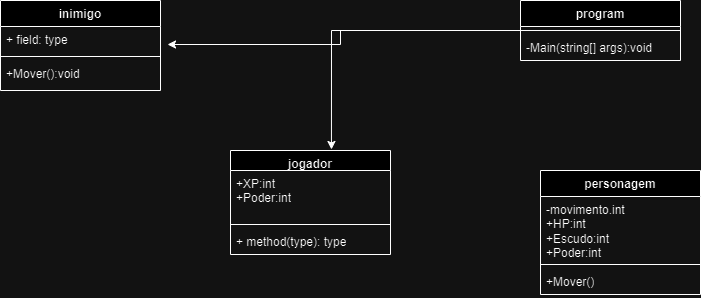

The diagram above was exported from draw.io. Its source (the exported page's mxGraphModel, read from the mxfile embedded in the PNG):
<mxGraphModel dx="1114" dy="600" grid="1" gridSize="10" guides="1" tooltips="1" connect="1" arrows="1" fold="1" page="1" pageScale="1" pageWidth="827" pageHeight="1169" math="0" shadow="0">
  <root>
    <mxCell id="0" />
    <mxCell id="1" parent="0" />
    <mxCell id="5mujkkgNwqH0Q3MSuJK5-1" value="jogador" style="swimlane;fontStyle=1;align=center;verticalAlign=top;childLayout=stackLayout;horizontal=1;startSize=20;horizontalStack=0;resizeParent=1;resizeParentMax=0;resizeLast=0;collapsible=1;marginBottom=0;whiteSpace=wrap;html=1;" vertex="1" parent="1">
      <mxGeometry x="290" y="560" width="160" height="104" as="geometry" />
    </mxCell>
    <mxCell id="5mujkkgNwqH0Q3MSuJK5-2" value="+XP:int&lt;br&gt;+Poder:int" style="text;strokeColor=none;fillColor=none;align=left;verticalAlign=top;spacingLeft=4;spacingRight=4;overflow=hidden;rotatable=0;points=[[0,0.5],[1,0.5]];portConstraint=eastwest;whiteSpace=wrap;html=1;" vertex="1" parent="5mujkkgNwqH0Q3MSuJK5-1">
      <mxGeometry y="20" width="160" height="50" as="geometry" />
    </mxCell>
    <mxCell id="5mujkkgNwqH0Q3MSuJK5-3" value="" style="line;strokeWidth=1;fillColor=none;align=left;verticalAlign=middle;spacingTop=-1;spacingLeft=3;spacingRight=3;rotatable=0;labelPosition=right;points=[];portConstraint=eastwest;strokeColor=inherit;" vertex="1" parent="5mujkkgNwqH0Q3MSuJK5-1">
      <mxGeometry y="70" width="160" height="8" as="geometry" />
    </mxCell>
    <mxCell id="5mujkkgNwqH0Q3MSuJK5-4" value="+ method(type): type" style="text;strokeColor=none;fillColor=none;align=left;verticalAlign=top;spacingLeft=4;spacingRight=4;overflow=hidden;rotatable=0;points=[[0,0.5],[1,0.5]];portConstraint=eastwest;whiteSpace=wrap;html=1;" vertex="1" parent="5mujkkgNwqH0Q3MSuJK5-1">
      <mxGeometry y="78" width="160" height="26" as="geometry" />
    </mxCell>
    <mxCell id="5mujkkgNwqH0Q3MSuJK5-5" value="personagem" style="swimlane;fontStyle=1;align=center;verticalAlign=top;childLayout=stackLayout;horizontal=1;startSize=26;horizontalStack=0;resizeParent=1;resizeParentMax=0;resizeLast=0;collapsible=1;marginBottom=0;whiteSpace=wrap;html=1;" vertex="1" parent="1">
      <mxGeometry x="600" y="580" width="160" height="124" as="geometry" />
    </mxCell>
    <mxCell id="5mujkkgNwqH0Q3MSuJK5-6" value="-movimento.int&lt;br&gt;+HP:int&lt;br&gt;+Escudo:int&lt;br&gt;+Poder:int" style="text;strokeColor=none;fillColor=none;align=left;verticalAlign=top;spacingLeft=4;spacingRight=4;overflow=hidden;rotatable=0;points=[[0,0.5],[1,0.5]];portConstraint=eastwest;whiteSpace=wrap;html=1;" vertex="1" parent="5mujkkgNwqH0Q3MSuJK5-5">
      <mxGeometry y="26" width="160" height="64" as="geometry" />
    </mxCell>
    <mxCell id="5mujkkgNwqH0Q3MSuJK5-7" value="" style="line;strokeWidth=1;fillColor=none;align=left;verticalAlign=middle;spacingTop=-1;spacingLeft=3;spacingRight=3;rotatable=0;labelPosition=right;points=[];portConstraint=eastwest;strokeColor=inherit;" vertex="1" parent="5mujkkgNwqH0Q3MSuJK5-5">
      <mxGeometry y="90" width="160" height="8" as="geometry" />
    </mxCell>
    <mxCell id="5mujkkgNwqH0Q3MSuJK5-8" value="+Mover()" style="text;strokeColor=none;fillColor=none;align=left;verticalAlign=top;spacingLeft=4;spacingRight=4;overflow=hidden;rotatable=0;points=[[0,0.5],[1,0.5]];portConstraint=eastwest;whiteSpace=wrap;html=1;" vertex="1" parent="5mujkkgNwqH0Q3MSuJK5-5">
      <mxGeometry y="98" width="160" height="26" as="geometry" />
    </mxCell>
    <mxCell id="5mujkkgNwqH0Q3MSuJK5-9" value="inimigo" style="swimlane;fontStyle=1;align=center;verticalAlign=top;childLayout=stackLayout;horizontal=1;startSize=26;horizontalStack=0;resizeParent=1;resizeParentMax=0;resizeLast=0;collapsible=1;marginBottom=0;whiteSpace=wrap;html=1;" vertex="1" parent="1">
      <mxGeometry x="60" y="410" width="160" height="90" as="geometry" />
    </mxCell>
    <mxCell id="5mujkkgNwqH0Q3MSuJK5-10" value="+ field: type" style="text;strokeColor=none;fillColor=none;align=left;verticalAlign=top;spacingLeft=4;spacingRight=4;overflow=hidden;rotatable=0;points=[[0,0.5],[1,0.5]];portConstraint=eastwest;whiteSpace=wrap;html=1;" vertex="1" parent="5mujkkgNwqH0Q3MSuJK5-9">
      <mxGeometry y="26" width="160" height="26" as="geometry" />
    </mxCell>
    <mxCell id="5mujkkgNwqH0Q3MSuJK5-11" value="" style="line;strokeWidth=1;fillColor=none;align=left;verticalAlign=middle;spacingTop=-1;spacingLeft=3;spacingRight=3;rotatable=0;labelPosition=right;points=[];portConstraint=eastwest;strokeColor=inherit;" vertex="1" parent="5mujkkgNwqH0Q3MSuJK5-9">
      <mxGeometry y="52" width="160" height="8" as="geometry" />
    </mxCell>
    <mxCell id="5mujkkgNwqH0Q3MSuJK5-12" value="+Mover():void" style="text;strokeColor=none;fillColor=none;align=left;verticalAlign=top;spacingLeft=4;spacingRight=4;overflow=hidden;rotatable=0;points=[[0,0.5],[1,0.5]];portConstraint=eastwest;whiteSpace=wrap;html=1;" vertex="1" parent="5mujkkgNwqH0Q3MSuJK5-9">
      <mxGeometry y="60" width="160" height="30" as="geometry" />
    </mxCell>
    <mxCell id="5mujkkgNwqH0Q3MSuJK5-13" value="program" style="swimlane;fontStyle=1;align=center;verticalAlign=top;childLayout=stackLayout;horizontal=1;startSize=26;horizontalStack=0;resizeParent=1;resizeParentMax=0;resizeLast=0;collapsible=1;marginBottom=0;whiteSpace=wrap;html=1;" vertex="1" parent="1">
      <mxGeometry x="580" y="410" width="160" height="60" as="geometry" />
    </mxCell>
    <mxCell id="5mujkkgNwqH0Q3MSuJK5-15" value="" style="line;strokeWidth=1;fillColor=none;align=left;verticalAlign=middle;spacingTop=-1;spacingLeft=3;spacingRight=3;rotatable=0;labelPosition=right;points=[];portConstraint=eastwest;strokeColor=inherit;" vertex="1" parent="5mujkkgNwqH0Q3MSuJK5-13">
      <mxGeometry y="26" width="160" height="8" as="geometry" />
    </mxCell>
    <mxCell id="5mujkkgNwqH0Q3MSuJK5-16" value="-Main(string[] args):void" style="text;strokeColor=none;fillColor=none;align=left;verticalAlign=top;spacingLeft=4;spacingRight=4;overflow=hidden;rotatable=0;points=[[0,0.5],[1,0.5]];portConstraint=eastwest;whiteSpace=wrap;html=1;" vertex="1" parent="5mujkkgNwqH0Q3MSuJK5-13">
      <mxGeometry y="34" width="160" height="26" as="geometry" />
    </mxCell>
    <mxCell id="5mujkkgNwqH0Q3MSuJK5-21" style="edgeStyle=orthogonalEdgeStyle;rounded=0;orthogonalLoop=1;jettySize=auto;html=1;entryX=1.044;entryY=0.692;entryDx=0;entryDy=0;entryPerimeter=0;" edge="1" parent="1" source="5mujkkgNwqH0Q3MSuJK5-13" target="5mujkkgNwqH0Q3MSuJK5-10">
      <mxGeometry relative="1" as="geometry" />
    </mxCell>
    <mxCell id="5mujkkgNwqH0Q3MSuJK5-26" style="edgeStyle=orthogonalEdgeStyle;rounded=0;orthogonalLoop=1;jettySize=auto;html=1;entryX=0.631;entryY=-0.01;entryDx=0;entryDy=0;entryPerimeter=0;" edge="1" parent="1" source="5mujkkgNwqH0Q3MSuJK5-13" target="5mujkkgNwqH0Q3MSuJK5-1">
      <mxGeometry relative="1" as="geometry" />
    </mxCell>
  </root>
</mxGraphModel>